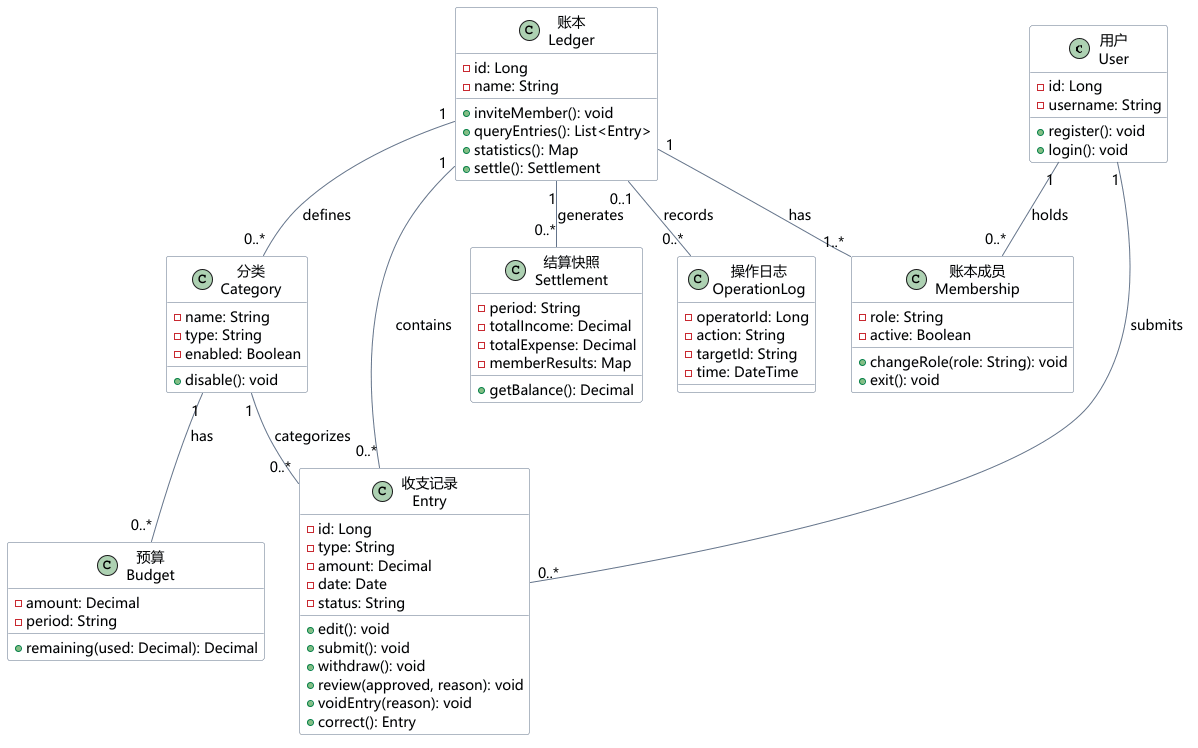

The diagram above was rendered by PlantUML. Its source (embedded in the PNG):
@startuml

skinparam defaultFontName Microsoft YaHei
skinparam defaultFontSize 14
skinparam backgroundColor white
skinparam shadowing false
skinparam classBackgroundColor #F8FAFC
skinparam classBorderColor #64748B
skinparam ArrowColor #64748B
skinparam nodesep 35
skinparam ranksep 45

class "用户\nUser" as User {
  -id: Long
  -username: String
  +register(): void
  +login(): void
}

class "账本\nLedger" as Ledger {
  -id: Long
  -name: String
  +inviteMember(): void
  +queryEntries(): List<Entry>
  +statistics(): Map
  +settle(): Settlement
}

class "账本成员\nMembership" as Membership {
  -role: String
  -active: Boolean
  +changeRole(role: String): void
  +exit(): void
}

class "收支记录\nEntry" as Entry {
  -id: Long
  -type: String
  -amount: Decimal
  -date: Date
  -status: String
  +edit(): void
  +submit(): void
  +withdraw(): void
  +review(approved, reason): void
  +voidEntry(reason): void
  +correct(): Entry
}

class "分类\nCategory" as Category {
  -name: String
  -type: String
  -enabled: Boolean
  +disable(): void
}

class "预算\nBudget" as Budget {
  -amount: Decimal
  -period: String
  +remaining(used: Decimal): Decimal
}

class "结算快照\nSettlement" as Settlement {
  -period: String
  -totalIncome: Decimal
  -totalExpense: Decimal
  -memberResults: Map
  +getBalance(): Decimal
}

class "操作日志\nOperationLog" as OperationLog {
  -operatorId: Long
  -action: String
  -targetId: String
  -time: DateTime
}

User "1" -- "0..*" Membership : holds
Ledger "1" -- "1..*" Membership : has
Ledger "1" -- "0..*" Entry : contains
User "1" -- "0..*" Entry : submits
Ledger "1" -- "0..*" Category : defines
Category "1" -- "0..*" Entry : categorizes
Category "1" -- "0..*" Budget : has
Ledger "1" -- "0..*" Settlement : generates
Ledger "0..1" -- "0..*" OperationLog : records
@enduml